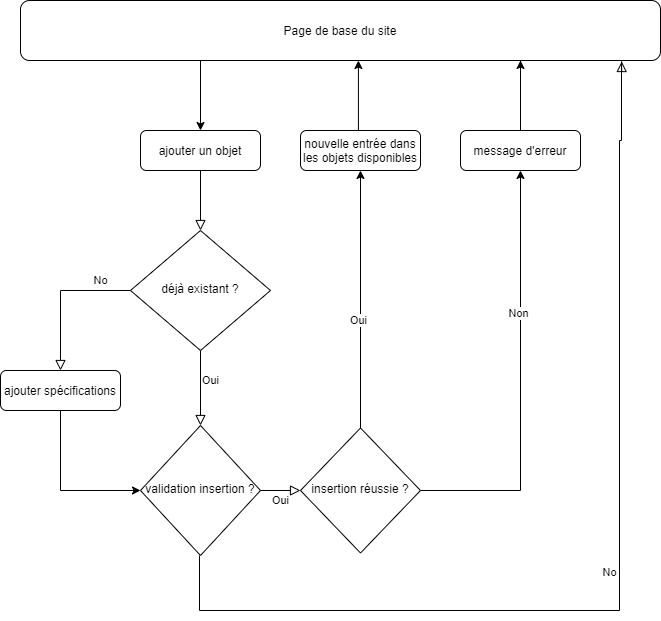

The diagram above was exported from draw.io. Its source (the exported page's mxGraphModel, read from the mxfile embedded in the PNG):
<mxGraphModel dx="1515" dy="685" grid="1" gridSize="10" guides="1" tooltips="1" connect="1" arrows="1" fold="1" page="1" pageScale="1" pageWidth="827" pageHeight="1169" math="0" shadow="0">
  <root>
    <mxCell id="WIyWlLk6GJQsqaUBKTNV-0" />
    <mxCell id="WIyWlLk6GJQsqaUBKTNV-1" parent="WIyWlLk6GJQsqaUBKTNV-0" />
    <mxCell id="WIyWlLk6GJQsqaUBKTNV-2" value="" style="rounded=0;html=1;jettySize=auto;orthogonalLoop=1;fontSize=11;endArrow=block;endFill=0;endSize=8;strokeWidth=1;shadow=0;labelBackgroundColor=none;edgeStyle=orthogonalEdgeStyle;" parent="WIyWlLk6GJQsqaUBKTNV-1" source="WIyWlLk6GJQsqaUBKTNV-3" target="WIyWlLk6GJQsqaUBKTNV-6" edge="1">
      <mxGeometry relative="1" as="geometry" />
    </mxCell>
    <mxCell id="WIyWlLk6GJQsqaUBKTNV-3" value="ajouter un objet" style="rounded=1;whiteSpace=wrap;html=1;fontSize=12;glass=0;strokeWidth=1;shadow=0;" parent="WIyWlLk6GJQsqaUBKTNV-1" vertex="1">
      <mxGeometry x="-560" y="160" width="120" height="40" as="geometry" />
    </mxCell>
    <mxCell id="WIyWlLk6GJQsqaUBKTNV-4" value="Oui&lt;br&gt;" style="rounded=0;html=1;jettySize=auto;orthogonalLoop=1;fontSize=11;endArrow=block;endFill=0;endSize=8;strokeWidth=1;shadow=0;labelBackgroundColor=none;edgeStyle=orthogonalEdgeStyle;" parent="WIyWlLk6GJQsqaUBKTNV-1" source="WIyWlLk6GJQsqaUBKTNV-6" target="WIyWlLk6GJQsqaUBKTNV-10" edge="1">
      <mxGeometry x="-0.2" y="10" relative="1" as="geometry">
        <mxPoint as="offset" />
      </mxGeometry>
    </mxCell>
    <mxCell id="WIyWlLk6GJQsqaUBKTNV-5" value="No" style="edgeStyle=orthogonalEdgeStyle;rounded=0;html=1;jettySize=auto;orthogonalLoop=1;fontSize=11;endArrow=block;endFill=0;endSize=8;strokeWidth=1;shadow=0;labelBackgroundColor=none;" parent="WIyWlLk6GJQsqaUBKTNV-1" source="WIyWlLk6GJQsqaUBKTNV-6" target="WIyWlLk6GJQsqaUBKTNV-7" edge="1">
      <mxGeometry x="-0.6" y="-10" relative="1" as="geometry">
        <mxPoint as="offset" />
      </mxGeometry>
    </mxCell>
    <mxCell id="WIyWlLk6GJQsqaUBKTNV-6" value="déjà existant ?" style="rhombus;whiteSpace=wrap;html=1;shadow=0;fontFamily=Helvetica;fontSize=12;align=center;strokeWidth=1;spacing=6;spacingTop=-4;" parent="WIyWlLk6GJQsqaUBKTNV-1" vertex="1">
      <mxGeometry x="-570" y="260" width="140" height="120" as="geometry" />
    </mxCell>
    <mxCell id="yBJYcyDlmiBvtjKI0nVj-4" style="edgeStyle=orthogonalEdgeStyle;rounded=0;orthogonalLoop=1;jettySize=auto;html=1;exitX=0.5;exitY=1;exitDx=0;exitDy=0;entryX=0;entryY=0.5;entryDx=0;entryDy=0;" edge="1" parent="WIyWlLk6GJQsqaUBKTNV-1" source="WIyWlLk6GJQsqaUBKTNV-7" target="WIyWlLk6GJQsqaUBKTNV-10">
      <mxGeometry relative="1" as="geometry">
        <mxPoint x="-700" y="520" as="targetPoint" />
      </mxGeometry>
    </mxCell>
    <mxCell id="WIyWlLk6GJQsqaUBKTNV-7" value="ajouter spécifications" style="rounded=1;whiteSpace=wrap;html=1;fontSize=12;glass=0;strokeWidth=1;shadow=0;" parent="WIyWlLk6GJQsqaUBKTNV-1" vertex="1">
      <mxGeometry x="-700" y="400" width="120" height="40" as="geometry" />
    </mxCell>
    <mxCell id="WIyWlLk6GJQsqaUBKTNV-8" value="No" style="rounded=0;html=1;jettySize=auto;orthogonalLoop=1;fontSize=11;endArrow=block;endFill=0;endSize=8;strokeWidth=1;shadow=0;labelBackgroundColor=none;edgeStyle=orthogonalEdgeStyle;exitX=0.5;exitY=1;exitDx=0;exitDy=0;entryX=0.941;entryY=1.017;entryDx=0;entryDy=0;entryPerimeter=0;" parent="WIyWlLk6GJQsqaUBKTNV-1" edge="1">
      <mxGeometry y="10" relative="1" as="geometry">
        <mxPoint as="offset" />
        <mxPoint x="-501" y="585" as="sourcePoint" />
        <mxPoint x="-78.75999999999999" y="91.01999999999998" as="targetPoint" />
        <Array as="points">
          <mxPoint x="-501" y="640" />
          <mxPoint x="-81" y="640" />
          <mxPoint x="-81" y="170" />
          <mxPoint x="-79" y="170" />
          <mxPoint x="-79" y="91" />
        </Array>
      </mxGeometry>
    </mxCell>
    <mxCell id="WIyWlLk6GJQsqaUBKTNV-9" value="Oui" style="edgeStyle=orthogonalEdgeStyle;rounded=0;html=1;jettySize=auto;orthogonalLoop=1;fontSize=11;endArrow=block;endFill=0;endSize=8;strokeWidth=1;shadow=0;labelBackgroundColor=none;entryX=0;entryY=0.5;entryDx=0;entryDy=0;" parent="WIyWlLk6GJQsqaUBKTNV-1" source="WIyWlLk6GJQsqaUBKTNV-10" target="yBJYcyDlmiBvtjKI0nVj-0" edge="1">
      <mxGeometry y="-10" relative="1" as="geometry">
        <mxPoint as="offset" />
        <mxPoint x="-310" y="520" as="targetPoint" />
      </mxGeometry>
    </mxCell>
    <mxCell id="WIyWlLk6GJQsqaUBKTNV-10" value="validation insertion ?" style="rhombus;whiteSpace=wrap;html=1;shadow=0;fontFamily=Helvetica;fontSize=12;align=center;strokeWidth=1;spacing=6;spacingTop=-4;" parent="WIyWlLk6GJQsqaUBKTNV-1" vertex="1">
      <mxGeometry x="-560" y="455" width="120" height="130" as="geometry" />
    </mxCell>
    <mxCell id="yBJYcyDlmiBvtjKI0nVj-7" style="edgeStyle=orthogonalEdgeStyle;rounded=0;orthogonalLoop=1;jettySize=auto;html=1;exitX=0.399;exitY=0.986;exitDx=0;exitDy=0;entryX=0.5;entryY=0;entryDx=0;entryDy=0;exitPerimeter=0;" edge="1" parent="WIyWlLk6GJQsqaUBKTNV-1" source="WIyWlLk6GJQsqaUBKTNV-11" target="WIyWlLk6GJQsqaUBKTNV-3">
      <mxGeometry relative="1" as="geometry">
        <Array as="points">
          <mxPoint x="-500" y="89" />
        </Array>
      </mxGeometry>
    </mxCell>
    <mxCell id="WIyWlLk6GJQsqaUBKTNV-11" value="Page de base du site" style="rounded=1;whiteSpace=wrap;html=1;fontSize=12;glass=0;strokeWidth=1;shadow=0;" parent="WIyWlLk6GJQsqaUBKTNV-1" vertex="1">
      <mxGeometry x="-680" y="30" width="640" height="60" as="geometry" />
    </mxCell>
    <mxCell id="yBJYcyDlmiBvtjKI0nVj-2" style="edgeStyle=orthogonalEdgeStyle;rounded=0;orthogonalLoop=1;jettySize=auto;html=1;exitX=0.5;exitY=0;exitDx=0;exitDy=0;entryX=0.5;entryY=1;entryDx=0;entryDy=0;" edge="1" parent="WIyWlLk6GJQsqaUBKTNV-1" source="yBJYcyDlmiBvtjKI0nVj-0" target="yBJYcyDlmiBvtjKI0nVj-5">
      <mxGeometry relative="1" as="geometry">
        <mxPoint x="-160" y="260" as="targetPoint" />
        <Array as="points" />
      </mxGeometry>
    </mxCell>
    <mxCell id="yBJYcyDlmiBvtjKI0nVj-3" value="Oui" style="edgeLabel;html=1;align=center;verticalAlign=middle;resizable=0;points=[];" vertex="1" connectable="0" parent="yBJYcyDlmiBvtjKI0nVj-2">
      <mxGeometry x="-0.1647" y="2" relative="1" as="geometry">
        <mxPoint as="offset" />
      </mxGeometry>
    </mxCell>
    <mxCell id="yBJYcyDlmiBvtjKI0nVj-8" style="edgeStyle=orthogonalEdgeStyle;rounded=0;orthogonalLoop=1;jettySize=auto;html=1;exitX=1;exitY=0.5;exitDx=0;exitDy=0;entryX=0.5;entryY=1;entryDx=0;entryDy=0;" edge="1" parent="WIyWlLk6GJQsqaUBKTNV-1" source="yBJYcyDlmiBvtjKI0nVj-0" target="yBJYcyDlmiBvtjKI0nVj-9">
      <mxGeometry relative="1" as="geometry">
        <mxPoint x="-160" y="230" as="targetPoint" />
      </mxGeometry>
    </mxCell>
    <mxCell id="yBJYcyDlmiBvtjKI0nVj-11" value="Non" style="edgeLabel;html=1;align=center;verticalAlign=middle;resizable=0;points=[];" vertex="1" connectable="0" parent="yBJYcyDlmiBvtjKI0nVj-8">
      <mxGeometry x="0.3231" y="2" relative="1" as="geometry">
        <mxPoint as="offset" />
      </mxGeometry>
    </mxCell>
    <mxCell id="yBJYcyDlmiBvtjKI0nVj-0" value="insertion réussie ?" style="rhombus;whiteSpace=wrap;html=1;shadow=0;fontFamily=Helvetica;fontSize=12;align=center;strokeWidth=1;spacing=6;spacingTop=-4;" vertex="1" parent="WIyWlLk6GJQsqaUBKTNV-1">
      <mxGeometry x="-400" y="457.5" width="120" height="125" as="geometry" />
    </mxCell>
    <mxCell id="yBJYcyDlmiBvtjKI0nVj-6" style="edgeStyle=orthogonalEdgeStyle;rounded=0;orthogonalLoop=1;jettySize=auto;html=1;exitX=0.5;exitY=0;exitDx=0;exitDy=0;entryX=0.528;entryY=1;entryDx=0;entryDy=0;entryPerimeter=0;" edge="1" parent="WIyWlLk6GJQsqaUBKTNV-1" source="yBJYcyDlmiBvtjKI0nVj-5" target="WIyWlLk6GJQsqaUBKTNV-11">
      <mxGeometry relative="1" as="geometry">
        <mxPoint x="-320" y="110" as="targetPoint" />
        <Array as="points">
          <mxPoint x="-342" y="160" />
        </Array>
      </mxGeometry>
    </mxCell>
    <mxCell id="yBJYcyDlmiBvtjKI0nVj-5" value="nouvelle entrée dans les objets disponibles" style="rounded=1;whiteSpace=wrap;html=1;fontSize=12;glass=0;strokeWidth=1;shadow=0;" vertex="1" parent="WIyWlLk6GJQsqaUBKTNV-1">
      <mxGeometry x="-400" y="160" width="120" height="40" as="geometry" />
    </mxCell>
    <mxCell id="yBJYcyDlmiBvtjKI0nVj-10" style="edgeStyle=orthogonalEdgeStyle;rounded=0;orthogonalLoop=1;jettySize=auto;html=1;exitX=0.5;exitY=0;exitDx=0;exitDy=0;" edge="1" parent="WIyWlLk6GJQsqaUBKTNV-1" source="yBJYcyDlmiBvtjKI0nVj-9">
      <mxGeometry relative="1" as="geometry">
        <mxPoint x="-180" y="90" as="targetPoint" />
        <Array as="points">
          <mxPoint x="-180" y="90" />
        </Array>
      </mxGeometry>
    </mxCell>
    <mxCell id="yBJYcyDlmiBvtjKI0nVj-9" value="message d'erreur" style="rounded=1;whiteSpace=wrap;html=1;fontSize=12;glass=0;strokeWidth=1;shadow=0;" vertex="1" parent="WIyWlLk6GJQsqaUBKTNV-1">
      <mxGeometry x="-240" y="160" width="120" height="40" as="geometry" />
    </mxCell>
  </root>
</mxGraphModel>